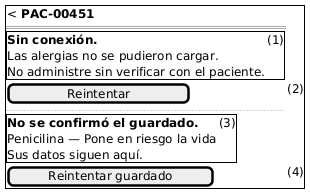

The diagram above was rendered by PlantUML. Its source (embedded in the PNG):
@startsalt semana-10-m4-sin-conexion
{+
  {< <b>PAC-00451</b> }
  ==
  {+
    <b>Sin conexión.</b> | (1)
    Las alergias no se pudieron cargar.
    No administre sin verificar con el paciente.
  }
  [      Reintentar      ] | (2)
  ..
  {+
    <b>No se confirmó el guardado.</b> | (3)
    Penicilina — Pone en riesgo la vida
    Sus datos siguen aquí.
  }
  [   Reintentar guardado   ] | (4)
}
@endsalt